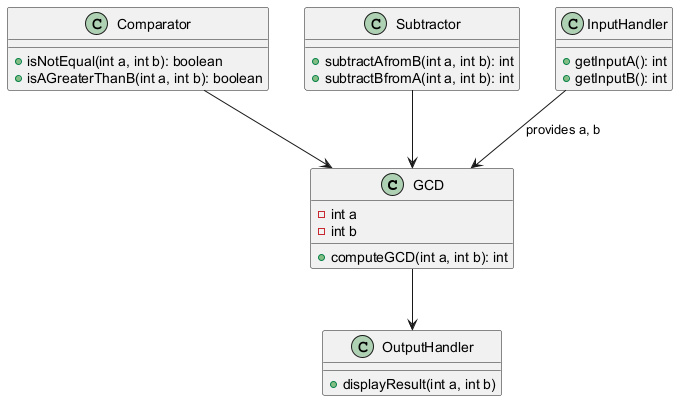

The diagram above was rendered by PlantUML. Its source (embedded in the PNG):
@startuml
class GCD {
  - int a
  - int b
  + computeGCD(int a, int b): int
}

class Comparator {
  + isNotEqual(int a, int b): boolean
  + isAGreaterThanB(int a, int b): boolean
}

class Subtractor {
  + subtractAfromB(int a, int b): int
  + subtractBfromA(int a, int b): int
}

class InputHandler {
  + getInputA(): int
  + getInputB(): int
}

class OutputHandler {
  + displayResult(int a, int b)
}

InputHandler --> GCD : provides a, b
Comparator --> GCD
Subtractor --> GCD
GCD --> OutputHandler
@enduml